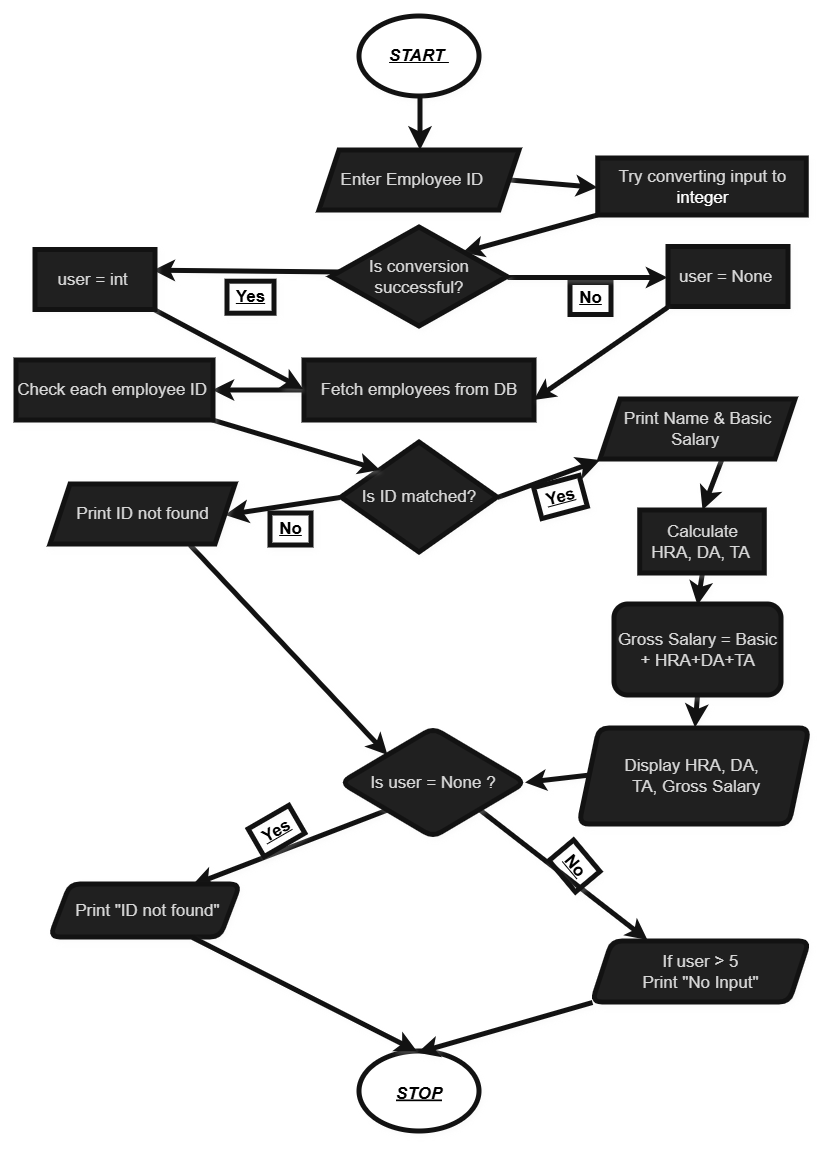

The diagram above was exported from draw.io. Its source (the exported page's mxGraphModel, read from the mxfile embedded in the PNG):
<mxGraphModel dx="1965" dy="1080" grid="0" gridSize="10" guides="1" tooltips="1" connect="0" arrows="1" fold="1" page="1" pageScale="1" pageWidth="827" pageHeight="1169" background="light-dark(#FFFFFF,#FFFFFF)" math="0" shadow="0">
  <root>
    <mxCell id="0" />
    <mxCell id="1" parent="0" />
    <mxCell id="RabcWFUq7ZYVXwjd2M8j-1" parent="1" style="ellipse;whiteSpace=wrap;fillColor=light-dark(#EEEEEE,#FFFFFF);fontSize=17;strokeWidth=5;strokeColor=#FFFFFF;fontColor=light-dark(#000000,#000000);labelBackgroundColor=none;shadow=1;snapToPoint=1;fixDash=0;metaEdit=0;backgroundOutline=0;fontStyle=7" value="START " vertex="1">
      <mxGeometry height="80" width="120" x="354" y="36" as="geometry" />
    </mxCell>
    <mxCell id="RabcWFUq7ZYVXwjd2M8j-5" edge="1" parent="1" source="RabcWFUq7ZYVXwjd2M8j-1" style="rounded=0;orthogonalLoop=1;jettySize=auto;fontSize=17;startSize=8;endSize=8;strokeColor=#FFFFFF;strokeWidth=5;labelBackgroundColor=none;fontColor=default;shadow=1;snapToPoint=1;fixDash=0;metaEdit=0;backgroundOutline=0;" target="RabcWFUq7ZYVXwjd2M8j-4" value="">
      <mxGeometry relative="1" as="geometry" />
    </mxCell>
    <mxCell id="yoDbekaA6PJh6XOWZQh5-2" edge="1" parent="1" source="RabcWFUq7ZYVXwjd2M8j-4" style="rounded=0;orthogonalLoop=1;jettySize=auto;html=1;strokeColor=#FFFFFF;labelBackgroundColor=none;fontColor=default;strokeWidth=5;shadow=1;snapToPoint=1;fixDash=0;metaEdit=0;backgroundOutline=0;fontSize=17;" target="yoDbekaA6PJh6XOWZQh5-1" value="">
      <mxGeometry relative="1" as="geometry" />
    </mxCell>
    <mxCell id="RabcWFUq7ZYVXwjd2M8j-4" parent="1" style="shape=parallelogram;perimeter=parallelogramPerimeter;whiteSpace=wrap;fixedSize=1;fontSize=17;strokeColor=#FFFFFF;strokeWidth=5;labelBackgroundColor=none;fillColor=#EEEEEE;fontColor=#1A1A1A;shadow=1;snapToPoint=1;fixDash=0;metaEdit=0;backgroundOutline=0;" value="Enter Employee ID   " vertex="1">
      <mxGeometry height="60" width="200" x="314" y="170" as="geometry" />
    </mxCell>
    <mxCell id="yoDbekaA6PJh6XOWZQh5-16" edge="1" parent="1" source="RabcWFUq7ZYVXwjd2M8j-6" style="rounded=0;orthogonalLoop=1;jettySize=auto;html=1;strokeColor=#FFFFFF;fontColor=#FFFFFF;strokeWidth=5;shadow=1;snapToPoint=1;fixDash=0;metaEdit=0;backgroundOutline=0;fontSize=17;" target="yoDbekaA6PJh6XOWZQh5-15" value="">
      <mxGeometry relative="1" as="geometry" />
    </mxCell>
    <mxCell id="RabcWFUq7ZYVXwjd2M8j-6" parent="1" style="whiteSpace=wrap;fontSize=17;strokeColor=#FFFFFF;strokeWidth=5;labelBackgroundColor=none;fillColor=#EEEEEE;fontColor=#1A1A1A;shadow=1;snapToPoint=1;fixDash=0;metaEdit=0;backgroundOutline=0;" value="Fetch employees from DB" vertex="1">
      <mxGeometry height="60" width="230" x="299" y="380" as="geometry" />
    </mxCell>
    <mxCell id="RabcWFUq7ZYVXwjd2M8j-11" edge="1" parent="1" source="RabcWFUq7ZYVXwjd2M8j-8" style="rounded=0;orthogonalLoop=1;jettySize=auto;fontSize=17;startSize=8;endSize=8;strokeColor=#FFFFFF;strokeWidth=5;labelBackgroundColor=none;fontColor=default;shadow=1;snapToPoint=1;fixDash=0;metaEdit=0;backgroundOutline=0;" target="RabcWFUq7ZYVXwjd2M8j-10" value="">
      <mxGeometry relative="1" as="geometry" />
    </mxCell>
    <mxCell id="RabcWFUq7ZYVXwjd2M8j-13" edge="1" parent="1" source="RabcWFUq7ZYVXwjd2M8j-8" style="rounded=0;orthogonalLoop=1;jettySize=auto;fontSize=17;startSize=8;endSize=8;strokeColor=#FFFFFF;strokeWidth=5;labelBackgroundColor=none;fontColor=default;shadow=1;snapToPoint=1;fixDash=0;metaEdit=0;backgroundOutline=0;" target="RabcWFUq7ZYVXwjd2M8j-12" value="">
      <mxGeometry relative="1" as="geometry" />
    </mxCell>
    <mxCell id="RabcWFUq7ZYVXwjd2M8j-8" parent="1" style="rhombus;whiteSpace=wrap;fontSize=17;strokeColor=#FFFFFF;strokeWidth=5;labelBackgroundColor=none;fillColor=#EEEEEE;fontColor=#1A1A1A;shadow=1;snapToPoint=1;fixDash=0;metaEdit=0;backgroundOutline=0;" value="Is ID matched?" vertex="1">
      <mxGeometry height="110" width="156" x="336" y="462" as="geometry" />
    </mxCell>
    <mxCell id="RabcWFUq7ZYVXwjd2M8j-15" edge="1" parent="1" source="RabcWFUq7ZYVXwjd2M8j-10" style="rounded=0;orthogonalLoop=1;jettySize=auto;fontSize=17;startSize=8;endSize=8;strokeColor=#FFFFFF;strokeWidth=5;exitX=0.624;exitY=1.017;exitDx=0;exitDy=0;exitPerimeter=0;labelBackgroundColor=none;fontColor=default;shadow=1;snapToPoint=1;fixDash=0;metaEdit=0;backgroundOutline=0;" target="RabcWFUq7ZYVXwjd2M8j-14" value="">
      <mxGeometry relative="1" as="geometry" />
    </mxCell>
    <mxCell id="RabcWFUq7ZYVXwjd2M8j-10" parent="1" style="shape=parallelogram;perimeter=parallelogramPerimeter;whiteSpace=wrap;fixedSize=1;fontSize=17;strokeColor=#FFFFFF;strokeWidth=5;labelBackgroundColor=none;fillColor=#EEEEEE;fontColor=#1A1A1A;shadow=1;snapToPoint=1;fixDash=0;metaEdit=0;backgroundOutline=0;" value="Print Name &amp; Basic Salary " vertex="1">
      <mxGeometry height="60" width="195" x="595" y="419" as="geometry" />
    </mxCell>
    <mxCell id="yoDbekaA6PJh6XOWZQh5-21" edge="1" parent="1" source="RabcWFUq7ZYVXwjd2M8j-12" style="rounded=0;orthogonalLoop=1;jettySize=auto;html=1;strokeColor=#FFFFFF;fontColor=#FFFFFF;strokeWidth=5;shadow=1;snapToPoint=1;fixDash=0;metaEdit=0;backgroundOutline=0;fontSize=17;" target="yoDbekaA6PJh6XOWZQh5-19" value="">
      <mxGeometry relative="1" as="geometry" />
    </mxCell>
    <mxCell id="RabcWFUq7ZYVXwjd2M8j-12" parent="1" style="shape=parallelogram;perimeter=parallelogramPerimeter;whiteSpace=wrap;fixedSize=1;fontSize=17;strokeColor=#FFFFFF;strokeWidth=5;labelBackgroundColor=none;fillColor=#EEEEEE;fontColor=#1A1A1A;shadow=1;snapToPoint=1;fixDash=0;metaEdit=0;backgroundOutline=0;" value="Print ID not found" vertex="1">
      <mxGeometry height="60" width="185" x="45" y="504" as="geometry" />
    </mxCell>
    <mxCell id="RabcWFUq7ZYVXwjd2M8j-17" edge="1" parent="1" source="RabcWFUq7ZYVXwjd2M8j-14" style="rounded=0;orthogonalLoop=1;jettySize=auto;fontSize=17;startSize=8;endSize=8;strokeColor=#FFFFFF;strokeWidth=5;labelBackgroundColor=none;fontColor=default;shadow=1;snapToPoint=1;fixDash=0;metaEdit=0;backgroundOutline=0;" target="RabcWFUq7ZYVXwjd2M8j-16" value="">
      <mxGeometry relative="1" as="geometry" />
    </mxCell>
    <mxCell id="RabcWFUq7ZYVXwjd2M8j-14" parent="1" style="whiteSpace=wrap;fontSize=17;strokeColor=#FFFFFF;strokeWidth=5;labelBackgroundColor=none;fillColor=#EEEEEE;fontColor=#1A1A1A;shadow=1;snapToPoint=1;fixDash=0;metaEdit=0;backgroundOutline=0;" value="Calculate HRA, DA, TA " vertex="1">
      <mxGeometry height="63" width="124.5" x="634.75" y="530" as="geometry" />
    </mxCell>
    <mxCell id="RabcWFUq7ZYVXwjd2M8j-19" edge="1" parent="1" source="RabcWFUq7ZYVXwjd2M8j-16" style="rounded=0;orthogonalLoop=1;jettySize=auto;fontSize=17;startSize=8;endSize=8;strokeColor=#FFFFFF;strokeWidth=5;labelBackgroundColor=none;fontColor=default;shadow=1;snapToPoint=1;fixDash=0;metaEdit=0;backgroundOutline=0;" target="RabcWFUq7ZYVXwjd2M8j-18" value="">
      <mxGeometry relative="1" as="geometry" />
    </mxCell>
    <mxCell id="RabcWFUq7ZYVXwjd2M8j-16" parent="1" style="rounded=1;whiteSpace=wrap;fontSize=17;strokeColor=#FFFFFF;strokeWidth=5;labelBackgroundColor=none;fillColor=#EEEEEE;fontColor=#1A1A1A;shadow=1;snapToPoint=1;fixDash=0;metaEdit=0;backgroundOutline=0;" value="Gross Salary = Basic + HRA+DA+TA" vertex="1">
      <mxGeometry height="91" width="167" x="609" y="624" as="geometry" />
    </mxCell>
    <mxCell id="yoDbekaA6PJh6XOWZQh5-20" edge="1" parent="1" source="RabcWFUq7ZYVXwjd2M8j-18" style="rounded=0;orthogonalLoop=1;jettySize=auto;html=1;strokeColor=#FFFFFF;fontColor=#FFFFFF;strokeWidth=5;shadow=1;snapToPoint=1;fixDash=0;metaEdit=0;backgroundOutline=0;fontSize=17;" target="yoDbekaA6PJh6XOWZQh5-19" value="">
      <mxGeometry relative="1" as="geometry" />
    </mxCell>
    <mxCell id="RabcWFUq7ZYVXwjd2M8j-18" parent="1" style="shape=parallelogram;perimeter=parallelogramPerimeter;whiteSpace=wrap;fixedSize=1;rounded=1;fontSize=17;strokeColor=#FFFFFF;strokeWidth=5;labelBackgroundColor=none;fillColor=#EEEEEE;fontColor=#1A1A1A;shadow=1;snapToPoint=1;fixDash=0;metaEdit=0;backgroundOutline=0;" value="Display HRA, DA, &#10; TA, Gross Salary" vertex="1">
      <mxGeometry height="96" width="230" x="574" y="748" as="geometry" />
    </mxCell>
    <mxCell id="RabcWFUq7ZYVXwjd2M8j-20" parent="1" style="ellipse;fontSize=17;strokeColor=#FFFFFF;strokeWidth=5;fillColor=light-dark(#EEEEEE,#FFFFFF);fontColor=light-dark(#000000,#000000);labelBackgroundColor=none;shadow=1;snapToPoint=1;fixDash=0;metaEdit=0;backgroundOutline=0;fontStyle=7" value="STOP" vertex="1">
      <mxGeometry height="80" width="120" x="354" y="1071" as="geometry" />
    </mxCell>
    <mxCell id="-dI2o_ZbByh9TSfA-pMq-2" parent="1" style="text;html=1;whiteSpace=wrap;strokeColor=#FFFFFF;fillColor=none;align=center;verticalAlign=middle;rounded=0;autosize=1;resizable=0;labelBackgroundColor=none;fontColor=#1A1A1A;strokeWidth=5;shadow=1;snapToPoint=1;fixDash=0;metaEdit=0;backgroundOutline=0;fontSize=17;" value="&lt;font style=&quot;color: light-dark(rgb(0, 0, 0), rgb(0, 0, 0));&quot;&gt;&lt;u&gt;&lt;b&gt;No&lt;/b&gt;&lt;/u&gt;&lt;/font&gt;" vertex="1">
      <mxGeometry height="32" width="41" x="565" y="302.5" as="geometry" />
    </mxCell>
    <mxCell id="yoDbekaA6PJh6XOWZQh5-5" edge="1" parent="1" source="yoDbekaA6PJh6XOWZQh5-1" style="rounded=0;orthogonalLoop=1;jettySize=auto;html=1;strokeColor=#FFFFFF;labelBackgroundColor=none;fontColor=default;strokeWidth=5;shadow=1;snapToPoint=1;fixDash=0;metaEdit=0;backgroundOutline=0;fontSize=17;" target="yoDbekaA6PJh6XOWZQh5-4" value="">
      <mxGeometry relative="1" as="geometry" />
    </mxCell>
    <mxCell id="yoDbekaA6PJh6XOWZQh5-1" parent="1" style="whiteSpace=wrap;html=1;fontSize=17;strokeColor=#FFFFFF;strokeWidth=5;labelBackgroundColor=none;fillColor=#EEEEEE;fontColor=#1A1A1A;shadow=1;snapToPoint=1;fixDash=0;metaEdit=0;backgroundOutline=0;" value="&lt;div&gt;&amp;nbsp;Try converting input to&amp;nbsp; &lt;span style=&quot;background-color: transparent; color: light-dark(rgb(0, 0, 0), rgb(255, 255, 255));&quot;&gt;&amp;nbsp;integer&amp;nbsp;&lt;/span&gt;&lt;/div&gt;" vertex="1">
      <mxGeometry height="57" width="208.5" x="592.75" y="178" as="geometry" />
    </mxCell>
    <mxCell id="yoDbekaA6PJh6XOWZQh5-8" edge="1" parent="1" source="yoDbekaA6PJh6XOWZQh5-4" style="rounded=0;orthogonalLoop=1;jettySize=auto;html=1;strokeColor=#FFFFFF;labelBackgroundColor=none;fontColor=default;strokeWidth=5;exitX=0.148;exitY=0.456;exitDx=0;exitDy=0;exitPerimeter=0;entryX=0.986;entryY=0.345;entryDx=0;entryDy=0;entryPerimeter=0;shadow=1;snapToPoint=1;fixDash=0;metaEdit=0;backgroundOutline=0;fontSize=17;" target="yoDbekaA6PJh6XOWZQh5-7" value="">
      <mxGeometry relative="1" as="geometry">
        <mxPoint x="327.4251012145746" y="292.5016194331985" as="sourcePoint" />
        <mxPoint x="150" y="294.14444444444433" as="targetPoint" />
      </mxGeometry>
    </mxCell>
    <mxCell id="yoDbekaA6PJh6XOWZQh5-10" edge="1" parent="1" source="yoDbekaA6PJh6XOWZQh5-4" style="rounded=0;orthogonalLoop=1;jettySize=auto;html=1;strokeColor=#FFFFFF;labelBackgroundColor=none;fontColor=default;strokeWidth=5;shadow=1;snapToPoint=1;fixDash=0;metaEdit=0;backgroundOutline=0;fontSize=17;" target="yoDbekaA6PJh6XOWZQh5-9" value="">
      <mxGeometry relative="1" as="geometry" />
    </mxCell>
    <mxCell id="yoDbekaA6PJh6XOWZQh5-12" edge="1" parent="1" source="yoDbekaA6PJh6XOWZQh5-7" style="rounded=0;orthogonalLoop=1;jettySize=auto;html=1;strokeColor=#FFFFFF;entryX=-0.004;entryY=0.483;entryDx=0;entryDy=0;entryPerimeter=0;labelBackgroundColor=none;fontColor=default;strokeWidth=5;shadow=1;snapToPoint=1;fixDash=0;metaEdit=0;backgroundOutline=0;fontSize=17;" target="RabcWFUq7ZYVXwjd2M8j-6" value="">
      <mxGeometry relative="1" as="geometry">
        <mxPoint x="383" y="426" as="targetPoint" />
      </mxGeometry>
    </mxCell>
    <mxCell id="yoDbekaA6PJh6XOWZQh5-7" parent="1" style="whiteSpace=wrap;html=1;fontSize=17;strokeColor=#FFFFFF;strokeWidth=5;labelBackgroundColor=none;fillColor=#EEEEEE;fontColor=#1A1A1A;shadow=1;snapToPoint=1;fixDash=0;metaEdit=0;backgroundOutline=0;" value="user = int&amp;nbsp;" vertex="1">
      <mxGeometry height="60" width="120" x="30" y="269.5" as="geometry" />
    </mxCell>
    <mxCell id="yoDbekaA6PJh6XOWZQh5-9" parent="1" style="whiteSpace=wrap;html=1;fontSize=17;strokeColor=#FFFFFF;strokeWidth=5;labelBackgroundColor=none;fillColor=#EEEEEE;fontColor=#1A1A1A;shadow=1;snapToPoint=1;fixDash=0;metaEdit=0;backgroundOutline=0;" value="user = None&amp;nbsp;" vertex="1">
      <mxGeometry height="60" width="120" x="663" y="266.5" as="geometry" />
    </mxCell>
    <mxCell id="yoDbekaA6PJh6XOWZQh5-17" edge="1" parent="1" source="yoDbekaA6PJh6XOWZQh5-15" style="rounded=0;orthogonalLoop=1;jettySize=auto;html=1;strokeColor=#FFFFFF;fontColor=#FFFFFF;strokeWidth=5;shadow=1;snapToPoint=1;fixDash=0;metaEdit=0;backgroundOutline=0;fontSize=17;" target="RabcWFUq7ZYVXwjd2M8j-8" value="">
      <mxGeometry relative="1" as="geometry" />
    </mxCell>
    <mxCell id="yoDbekaA6PJh6XOWZQh5-15" parent="1" style="whiteSpace=wrap;html=1;fontSize=17;fillColor=#EEEEEE;strokeColor=#FFFFFF;fontColor=#1A1A1A;strokeWidth=5;labelBackgroundColor=none;shadow=1;snapToPoint=1;fixDash=0;metaEdit=0;backgroundOutline=0;" value="Check each employee ID&amp;nbsp;" vertex="1">
      <mxGeometry height="60" width="197" x="11" y="380" as="geometry" />
    </mxCell>
    <mxCell id="yoDbekaA6PJh6XOWZQh5-25" edge="1" parent="1" source="yoDbekaA6PJh6XOWZQh5-19" style="rounded=0;orthogonalLoop=1;jettySize=auto;html=1;strokeColor=#FFFFFF;fontColor=#FFFFFF;strokeWidth=5;shadow=1;snapToPoint=1;fixDash=0;metaEdit=0;backgroundOutline=0;fontSize=17;" target="yoDbekaA6PJh6XOWZQh5-24" value="">
      <mxGeometry relative="1" as="geometry" />
    </mxCell>
    <mxCell id="yoDbekaA6PJh6XOWZQh5-27" edge="1" parent="1" source="yoDbekaA6PJh6XOWZQh5-19" style="rounded=0;orthogonalLoop=1;jettySize=auto;html=1;strokeColor=#FFFFFF;fontColor=#FFFFFF;strokeWidth=5;shadow=1;snapToPoint=1;fixDash=0;metaEdit=0;backgroundOutline=0;fontSize=17;" target="yoDbekaA6PJh6XOWZQh5-26" value="">
      <mxGeometry relative="1" as="geometry" />
    </mxCell>
    <mxCell id="yoDbekaA6PJh6XOWZQh5-19" parent="1" style="rhombus;whiteSpace=wrap;html=1;fontSize=17;fillColor=#EEEEEE;strokeColor=#FFFFFF;fontColor=#1A1A1A;rounded=1;strokeWidth=5;labelBackgroundColor=none;shadow=1;snapToPoint=1;fixDash=0;metaEdit=0;backgroundOutline=0;" value="Is user = None ?" vertex="1">
      <mxGeometry height="109" width="184" x="336" y="748" as="geometry" />
    </mxCell>
    <mxCell id="yoDbekaA6PJh6XOWZQh5-24" parent="1" style="shape=parallelogram;perimeter=parallelogramPerimeter;whiteSpace=wrap;html=1;fixedSize=1;fontSize=17;fillColor=#EEEEEE;strokeColor=#FFFFFF;fontColor=#1A1A1A;rounded=1;strokeWidth=5;labelBackgroundColor=none;shadow=1;snapToPoint=1;fixDash=0;metaEdit=0;backgroundOutline=0;" value="&lt;div&gt;If user &amp;gt; 5&lt;/div&gt;&lt;div&gt;Print &quot;No Input&quot;&lt;/div&gt;" vertex="1">
      <mxGeometry height="61" width="217" x="587" y="961" as="geometry" />
    </mxCell>
    <mxCell id="yoDbekaA6PJh6XOWZQh5-26" parent="1" style="shape=parallelogram;perimeter=parallelogramPerimeter;whiteSpace=wrap;html=1;fixedSize=1;fontSize=17;fillColor=#EEEEEE;strokeColor=#FFFFFF;fontColor=#1A1A1A;rounded=1;strokeWidth=5;labelBackgroundColor=none;shadow=1;snapToPoint=1;fixDash=0;metaEdit=0;backgroundOutline=0;" value="&lt;div&gt;&amp;nbsp;Print &quot;ID&amp;nbsp;&lt;span style=&quot;background-color: transparent; color: light-dark(rgb(26, 26, 26), rgb(215, 215, 215));&quot;&gt;not found&quot;&lt;/span&gt;&lt;/div&gt;" vertex="1">
      <mxGeometry height="53" width="190" x="45" y="904" as="geometry" />
    </mxCell>
    <mxCell id="yoDbekaA6PJh6XOWZQh5-28" edge="1" parent="1" source="yoDbekaA6PJh6XOWZQh5-26" style="rounded=0;orthogonalLoop=1;jettySize=auto;html=1;entryX=0.483;entryY=0.004;entryDx=0;entryDy=0;entryPerimeter=0;strokeColor=#FFFFFF;fontColor=#FFFFFF;strokeWidth=5;shadow=1;snapToPoint=1;fixDash=0;metaEdit=0;backgroundOutline=0;fontSize=17;" target="RabcWFUq7ZYVXwjd2M8j-20">
      <mxGeometry relative="1" as="geometry" />
    </mxCell>
    <mxCell id="yoDbekaA6PJh6XOWZQh5-29" edge="1" parent="1" source="yoDbekaA6PJh6XOWZQh5-24" style="rounded=0;orthogonalLoop=1;jettySize=auto;html=1;entryX=0.489;entryY=0.021;entryDx=0;entryDy=0;entryPerimeter=0;strokeColor=#FFFFFF;fontColor=#FFFFFF;strokeWidth=5;shadow=1;snapToPoint=1;fixDash=0;metaEdit=0;backgroundOutline=0;fontSize=17;" target="RabcWFUq7ZYVXwjd2M8j-20">
      <mxGeometry relative="1" as="geometry" />
    </mxCell>
    <mxCell id="yoDbekaA6PJh6XOWZQh5-30" edge="1" parent="1" source="yoDbekaA6PJh6XOWZQh5-9" style="rounded=0;orthogonalLoop=1;jettySize=auto;html=1;strokeColor=#FFFFFF;fontColor=#FFFFFF;strokeWidth=5;entryX=0.999;entryY=0.667;entryDx=0;entryDy=0;entryPerimeter=0;shadow=1;snapToPoint=1;fixDash=0;metaEdit=0;backgroundOutline=0;fontSize=17;" target="RabcWFUq7ZYVXwjd2M8j-6" value="">
      <mxGeometry relative="1" as="geometry">
        <mxPoint x="634" y="361" as="sourcePoint" />
        <mxPoint x="501" y="391" as="targetPoint" />
      </mxGeometry>
    </mxCell>
    <mxCell id="yoDbekaA6PJh6XOWZQh5-4" parent="1" style="rhombus;whiteSpace=wrap;html=1;fontSize=17;strokeColor=#FFFFFF;strokeWidth=5;labelBackgroundColor=none;fillColor=#EEEEEE;fontColor=#1A1A1A;shadow=1;snapToPoint=1;fixDash=0;metaEdit=0;backgroundOutline=0;" value="Is conversion successful?" vertex="1">
      <mxGeometry height="99" width="176" x="326" y="247" as="geometry" />
    </mxCell>
    <mxCell id="yoDbekaA6PJh6XOWZQh5-31" parent="1" style="text;html=1;whiteSpace=wrap;strokeColor=#FFFFFF;fillColor=none;align=center;verticalAlign=middle;rounded=0;autosize=1;resizable=0;labelBackgroundColor=none;fontColor=#1A1A1A;strokeWidth=5;shadow=1;snapToPoint=1;fixDash=0;metaEdit=0;backgroundOutline=0;fontSize=17;" value="&lt;font style=&quot;color: light-dark(rgb(0, 0, 0), rgb(0, 0, 0));&quot;&gt;&lt;u&gt;&lt;b&gt;Yes&lt;/b&gt;&lt;/u&gt;&lt;/font&gt;" vertex="1">
      <mxGeometry height="32" width="47" x="222" y="301.2" as="geometry" />
    </mxCell>
    <mxCell id="yoDbekaA6PJh6XOWZQh5-32" parent="1" style="text;html=1;whiteSpace=wrap;strokeColor=#FFFFFF;fillColor=none;align=center;verticalAlign=middle;rounded=0;autosize=1;resizable=0;labelBackgroundColor=none;fontColor=#1A1A1A;strokeWidth=5;shadow=1;snapToPoint=1;fixDash=0;metaEdit=0;backgroundOutline=0;fontSize=17;rotation=-15;" value="&lt;font style=&quot;color: light-dark(rgb(0, 0, 0), rgb(0, 0, 0));&quot;&gt;&lt;u&gt;&lt;b&gt;Yes&lt;/b&gt;&lt;/u&gt;&lt;/font&gt;" vertex="1">
      <mxGeometry height="32" width="47" x="532" y="501" as="geometry" />
    </mxCell>
    <mxCell id="yoDbekaA6PJh6XOWZQh5-33" parent="1" style="text;html=1;whiteSpace=wrap;strokeColor=#FFFFFF;fillColor=none;align=center;verticalAlign=middle;rounded=0;autosize=1;resizable=0;labelBackgroundColor=none;fontColor=#1A1A1A;strokeWidth=5;shadow=1;snapToPoint=1;fixDash=0;metaEdit=0;backgroundOutline=0;fontSize=17;rotation=-30;" value="&lt;font style=&quot;color: light-dark(rgb(0, 0, 0), rgb(0, 0, 0));&quot;&gt;&lt;u&gt;&lt;b&gt;Yes&lt;/b&gt;&lt;/u&gt;&lt;/font&gt;" vertex="1">
      <mxGeometry height="32" width="47" x="248" y="835" as="geometry" />
    </mxCell>
    <mxCell id="yoDbekaA6PJh6XOWZQh5-34" parent="1" style="text;html=1;whiteSpace=wrap;strokeColor=#FFFFFF;fillColor=none;align=center;verticalAlign=middle;rounded=0;autosize=1;resizable=0;labelBackgroundColor=none;fontColor=#1A1A1A;strokeWidth=5;shadow=1;snapToPoint=1;fixDash=0;metaEdit=0;backgroundOutline=0;fontSize=17;" value="&lt;font style=&quot;color: light-dark(rgb(0, 0, 0), rgb(0, 0, 0));&quot;&gt;&lt;u&gt;&lt;b&gt;No&lt;/b&gt;&lt;/u&gt;&lt;/font&gt;" vertex="1">
      <mxGeometry height="32" width="41" x="265" y="533" as="geometry" />
    </mxCell>
    <mxCell id="yoDbekaA6PJh6XOWZQh5-37" parent="1" style="text;html=1;whiteSpace=wrap;strokeColor=#FFFFFF;fillColor=none;align=center;verticalAlign=middle;rounded=0;autosize=1;resizable=0;labelBackgroundColor=none;fontColor=#1A1A1A;strokeWidth=5;rotation=50;shadow=1;snapToPoint=1;fixDash=0;metaEdit=0;backgroundOutline=0;fontSize=17;" value="&lt;font style=&quot;color: light-dark(rgb(0, 0, 0), rgb(0, 0, 0));&quot;&gt;&lt;u&gt;&lt;b&gt;No&lt;/b&gt;&lt;/u&gt;&lt;/font&gt;" vertex="1">
      <mxGeometry height="32" width="41" x="549" y="870" as="geometry" />
    </mxCell>
  </root>
</mxGraphModel>